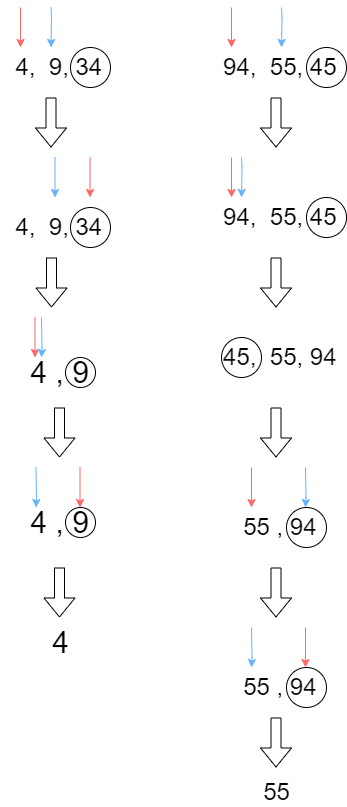

The diagram above was exported from draw.io. Its source (the exported page's mxGraphModel, read from the mxfile embedded in the PNG):
<mxGraphModel dx="1278" dy="481" grid="1" gridSize="10" guides="1" tooltips="1" connect="1" arrows="1" fold="1" page="1" pageScale="1" pageWidth="827" pageHeight="1169" math="0" shadow="0">
  <root>
    <mxCell id="0" />
    <mxCell id="1" parent="0" />
    <mxCell id="OJ30GkkMvPtfl-tTuUrY-79" value="" style="ellipse;whiteSpace=wrap;html=1;aspect=fixed;labelBackgroundColor=none;fontSize=24;fontColor=#000000;" vertex="1" parent="1">
      <mxGeometry x="515" y="550" width="40" height="40" as="geometry" />
    </mxCell>
    <mxCell id="OJ30GkkMvPtfl-tTuUrY-45" value="" style="ellipse;whiteSpace=wrap;html=1;aspect=fixed;labelBackgroundColor=none;fontSize=24;fontColor=#000000;" vertex="1" parent="1">
      <mxGeometry x="294" y="400" width="30" height="30" as="geometry" />
    </mxCell>
    <mxCell id="OJ30GkkMvPtfl-tTuUrY-11" value="" style="ellipse;whiteSpace=wrap;html=1;aspect=fixed;labelBackgroundColor=none;fontSize=24;fontColor=#000000;" vertex="1" parent="1">
      <mxGeometry x="299" y="90" width="40" height="40" as="geometry" />
    </mxCell>
    <mxCell id="OJ30GkkMvPtfl-tTuUrY-1" value="&lt;span style=&quot;font-size: 24px;&quot;&gt;&amp;nbsp;4,&amp;nbsp; 9, 34&lt;/span&gt;" style="text;html=1;align=center;verticalAlign=middle;resizable=0;points=[];autosize=1;strokeColor=none;fillColor=none;" vertex="1" parent="1">
      <mxGeometry x="229" y="100" width="110" height="20" as="geometry" />
    </mxCell>
    <mxCell id="OJ30GkkMvPtfl-tTuUrY-7" value="" style="endArrow=classic;html=1;rounded=0;fontSize=24;fontColor=#000000;strokeColor=#FF6666;" edge="1" parent="1">
      <mxGeometry width="50" height="50" relative="1" as="geometry">
        <mxPoint x="249" y="50" as="sourcePoint" />
        <mxPoint x="249" y="90" as="targetPoint" />
      </mxGeometry>
    </mxCell>
    <mxCell id="OJ30GkkMvPtfl-tTuUrY-8" value="" style="endArrow=classic;html=1;rounded=0;fontSize=24;fontColor=#000000;fillColor=#66B2FF;strokeColor=#66B2FF;" edge="1" parent="1">
      <mxGeometry width="50" height="50" relative="1" as="geometry">
        <mxPoint x="279.5" y="50" as="sourcePoint" />
        <mxPoint x="279.5" y="90" as="targetPoint" />
        <Array as="points">
          <mxPoint x="280" y="60" />
        </Array>
      </mxGeometry>
    </mxCell>
    <mxCell id="OJ30GkkMvPtfl-tTuUrY-10" value="" style="shape=flexArrow;endArrow=classic;html=1;rounded=0;fontSize=24;fontColor=#000000;strokeColor=#000000;fillColor=#FFFFFF;" edge="1" parent="1">
      <mxGeometry width="50" height="50" relative="1" as="geometry">
        <mxPoint x="279.5" y="140" as="sourcePoint" />
        <mxPoint x="279.5" y="190" as="targetPoint" />
      </mxGeometry>
    </mxCell>
    <mxCell id="OJ30GkkMvPtfl-tTuUrY-15" value="" style="endArrow=classic;html=1;rounded=0;fontSize=24;fontColor=#000000;strokeColor=#FF6666;" edge="1" parent="1">
      <mxGeometry width="50" height="50" relative="1" as="geometry">
        <mxPoint x="318.5" y="200" as="sourcePoint" />
        <mxPoint x="318.5" y="240" as="targetPoint" />
      </mxGeometry>
    </mxCell>
    <mxCell id="OJ30GkkMvPtfl-tTuUrY-16" value="" style="endArrow=classic;html=1;rounded=0;fontSize=24;fontColor=#000000;fillColor=#66B2FF;strokeColor=#66B2FF;" edge="1" parent="1">
      <mxGeometry width="50" height="50" relative="1" as="geometry">
        <mxPoint x="283.5" y="200" as="sourcePoint" />
        <mxPoint x="283.5" y="240" as="targetPoint" />
      </mxGeometry>
    </mxCell>
    <mxCell id="OJ30GkkMvPtfl-tTuUrY-38" value="" style="ellipse;whiteSpace=wrap;html=1;aspect=fixed;labelBackgroundColor=none;fontSize=24;fontColor=#000000;" vertex="1" parent="1">
      <mxGeometry x="299" y="250" width="40" height="40" as="geometry" />
    </mxCell>
    <mxCell id="OJ30GkkMvPtfl-tTuUrY-39" value="&lt;span style=&quot;font-size: 24px;&quot;&gt;&amp;nbsp;4,&amp;nbsp; 9, 34&lt;/span&gt;" style="text;html=1;align=center;verticalAlign=middle;resizable=0;points=[];autosize=1;strokeColor=none;fillColor=none;" vertex="1" parent="1">
      <mxGeometry x="229" y="260" width="110" height="20" as="geometry" />
    </mxCell>
    <mxCell id="OJ30GkkMvPtfl-tTuUrY-41" value="" style="endArrow=classic;html=1;rounded=0;fontSize=24;fontColor=#000000;strokeColor=#FF6666;" edge="1" parent="1">
      <mxGeometry width="50" height="50" relative="1" as="geometry">
        <mxPoint x="263.5" y="360" as="sourcePoint" />
        <mxPoint x="263.5" y="400" as="targetPoint" />
      </mxGeometry>
    </mxCell>
    <mxCell id="OJ30GkkMvPtfl-tTuUrY-42" value="" style="endArrow=classic;html=1;rounded=0;fontSize=24;fontColor=#000000;fillColor=#66B2FF;strokeColor=#66B2FF;" edge="1" parent="1">
      <mxGeometry width="50" height="50" relative="1" as="geometry">
        <mxPoint x="270" y="360" as="sourcePoint" />
        <mxPoint x="270" y="400" as="targetPoint" />
        <Array as="points">
          <mxPoint x="270.5" y="390" />
        </Array>
      </mxGeometry>
    </mxCell>
    <mxCell id="OJ30GkkMvPtfl-tTuUrY-44" value="&lt;font style=&quot;font-size: 30px;&quot;&gt;&amp;nbsp;4 , 9&lt;/font&gt;" style="text;html=1;align=center;verticalAlign=middle;resizable=0;points=[];autosize=1;strokeColor=none;fillColor=none;" vertex="1" parent="1">
      <mxGeometry x="244" y="400" width="80" height="30" as="geometry" />
    </mxCell>
    <mxCell id="OJ30GkkMvPtfl-tTuUrY-46" value="" style="shape=flexArrow;endArrow=classic;html=1;rounded=0;fontSize=24;fontColor=#000000;strokeColor=#000000;fillColor=#FFFFFF;" edge="1" parent="1">
      <mxGeometry width="50" height="50" relative="1" as="geometry">
        <mxPoint x="288" y="450" as="sourcePoint" />
        <mxPoint x="288" y="500" as="targetPoint" />
      </mxGeometry>
    </mxCell>
    <mxCell id="OJ30GkkMvPtfl-tTuUrY-51" value="" style="ellipse;whiteSpace=wrap;html=1;aspect=fixed;labelBackgroundColor=none;fontSize=24;fontColor=#000000;" vertex="1" parent="1">
      <mxGeometry x="294" y="550" width="30" height="30" as="geometry" />
    </mxCell>
    <mxCell id="OJ30GkkMvPtfl-tTuUrY-52" value="" style="endArrow=classic;html=1;rounded=0;fontSize=24;fontColor=#000000;strokeColor=#FF6666;" edge="1" parent="1">
      <mxGeometry width="50" height="50" relative="1" as="geometry">
        <mxPoint x="308.5" y="510" as="sourcePoint" />
        <mxPoint x="308.5" y="550" as="targetPoint" />
      </mxGeometry>
    </mxCell>
    <mxCell id="OJ30GkkMvPtfl-tTuUrY-53" value="" style="endArrow=classic;html=1;rounded=0;fontSize=24;fontColor=#000000;fillColor=#66B2FF;strokeColor=#66B2FF;" edge="1" parent="1">
      <mxGeometry width="50" height="50" relative="1" as="geometry">
        <mxPoint x="264.5" y="510" as="sourcePoint" />
        <mxPoint x="264.5" y="550" as="targetPoint" />
        <Array as="points">
          <mxPoint x="265" y="540" />
        </Array>
      </mxGeometry>
    </mxCell>
    <mxCell id="OJ30GkkMvPtfl-tTuUrY-54" value="&lt;font style=&quot;font-size: 30px;&quot;&gt;&amp;nbsp;4 , 9&lt;/font&gt;" style="text;html=1;align=center;verticalAlign=middle;resizable=0;points=[];autosize=1;strokeColor=none;fillColor=none;" vertex="1" parent="1">
      <mxGeometry x="244" y="550" width="80" height="30" as="geometry" />
    </mxCell>
    <mxCell id="OJ30GkkMvPtfl-tTuUrY-55" value="" style="shape=flexArrow;endArrow=classic;html=1;rounded=0;fontSize=24;fontColor=#000000;strokeColor=#000000;fillColor=#FFFFFF;" edge="1" parent="1">
      <mxGeometry width="50" height="50" relative="1" as="geometry">
        <mxPoint x="288" y="610" as="sourcePoint" />
        <mxPoint x="288" y="660" as="targetPoint" />
      </mxGeometry>
    </mxCell>
    <mxCell id="OJ30GkkMvPtfl-tTuUrY-56" value="&lt;font style=&quot;font-size: 30px;&quot;&gt;&amp;nbsp;4&amp;nbsp;&lt;/font&gt;" style="text;html=1;align=center;verticalAlign=middle;resizable=0;points=[];autosize=1;strokeColor=none;fillColor=none;" vertex="1" parent="1">
      <mxGeometry x="263.5" y="670" width="50" height="30" as="geometry" />
    </mxCell>
    <mxCell id="OJ30GkkMvPtfl-tTuUrY-57" value="" style="shape=flexArrow;endArrow=classic;html=1;rounded=0;fontSize=24;fontColor=#000000;strokeColor=#000000;fillColor=#FFFFFF;" edge="1" parent="1">
      <mxGeometry width="50" height="50" relative="1" as="geometry">
        <mxPoint x="280" y="300" as="sourcePoint" />
        <mxPoint x="280" y="350" as="targetPoint" />
      </mxGeometry>
    </mxCell>
    <mxCell id="OJ30GkkMvPtfl-tTuUrY-59" value="" style="ellipse;whiteSpace=wrap;html=1;aspect=fixed;labelBackgroundColor=none;fontSize=24;fontColor=#000000;" vertex="1" parent="1">
      <mxGeometry x="535" y="90" width="40" height="40" as="geometry" />
    </mxCell>
    <mxCell id="OJ30GkkMvPtfl-tTuUrY-60" value="&lt;span style=&quot;font-size: 24px;&quot;&gt;&amp;nbsp;94,&amp;nbsp; 55, 45&lt;/span&gt;" style="text;html=1;align=center;verticalAlign=middle;resizable=0;points=[];autosize=1;strokeColor=none;fillColor=none;" vertex="1" parent="1">
      <mxGeometry x="435" y="100" width="140" height="20" as="geometry" />
    </mxCell>
    <mxCell id="OJ30GkkMvPtfl-tTuUrY-61" value="" style="endArrow=classic;html=1;rounded=0;fontSize=24;fontColor=#000000;strokeColor=#FF6666;" edge="1" parent="1">
      <mxGeometry width="50" height="50" relative="1" as="geometry">
        <mxPoint x="460" y="50" as="sourcePoint" />
        <mxPoint x="460" y="90" as="targetPoint" />
      </mxGeometry>
    </mxCell>
    <mxCell id="OJ30GkkMvPtfl-tTuUrY-62" value="" style="endArrow=classic;html=1;rounded=0;fontSize=24;fontColor=#000000;fillColor=#66B2FF;strokeColor=#66B2FF;" edge="1" parent="1">
      <mxGeometry width="50" height="50" relative="1" as="geometry">
        <mxPoint x="510" y="50" as="sourcePoint" />
        <mxPoint x="510" y="90" as="targetPoint" />
        <Array as="points">
          <mxPoint x="510.5" y="60" />
        </Array>
      </mxGeometry>
    </mxCell>
    <mxCell id="OJ30GkkMvPtfl-tTuUrY-64" value="" style="shape=flexArrow;endArrow=classic;html=1;rounded=0;fontSize=24;fontColor=#000000;strokeColor=#000000;fillColor=#FFFFFF;" edge="1" parent="1">
      <mxGeometry width="50" height="50" relative="1" as="geometry">
        <mxPoint x="504.5" y="140" as="sourcePoint" />
        <mxPoint x="504.5" y="190" as="targetPoint" />
      </mxGeometry>
    </mxCell>
    <mxCell id="OJ30GkkMvPtfl-tTuUrY-65" value="" style="ellipse;whiteSpace=wrap;html=1;aspect=fixed;labelBackgroundColor=none;fontSize=24;fontColor=#000000;" vertex="1" parent="1">
      <mxGeometry x="535" y="240" width="40" height="40" as="geometry" />
    </mxCell>
    <mxCell id="OJ30GkkMvPtfl-tTuUrY-66" value="&lt;span style=&quot;font-size: 24px;&quot;&gt;&amp;nbsp;94,&amp;nbsp; 55, 45&lt;/span&gt;" style="text;html=1;align=center;verticalAlign=middle;resizable=0;points=[];autosize=1;strokeColor=none;fillColor=none;" vertex="1" parent="1">
      <mxGeometry x="435" y="250" width="140" height="20" as="geometry" />
    </mxCell>
    <mxCell id="OJ30GkkMvPtfl-tTuUrY-67" value="" style="endArrow=classic;html=1;rounded=0;fontSize=24;fontColor=#000000;strokeColor=#FF6666;" edge="1" parent="1">
      <mxGeometry width="50" height="50" relative="1" as="geometry">
        <mxPoint x="460" y="200" as="sourcePoint" />
        <mxPoint x="460" y="240" as="targetPoint" />
      </mxGeometry>
    </mxCell>
    <mxCell id="OJ30GkkMvPtfl-tTuUrY-68" value="" style="endArrow=classic;html=1;rounded=0;fontSize=24;fontColor=#000000;fillColor=#66B2FF;strokeColor=#66B2FF;" edge="1" parent="1">
      <mxGeometry width="50" height="50" relative="1" as="geometry">
        <mxPoint x="470" y="200" as="sourcePoint" />
        <mxPoint x="470" y="240" as="targetPoint" />
        <Array as="points">
          <mxPoint x="470.5" y="210" />
        </Array>
      </mxGeometry>
    </mxCell>
    <mxCell id="OJ30GkkMvPtfl-tTuUrY-69" value="" style="shape=flexArrow;endArrow=classic;html=1;rounded=0;fontSize=24;fontColor=#000000;strokeColor=#000000;fillColor=#FFFFFF;" edge="1" parent="1">
      <mxGeometry width="50" height="50" relative="1" as="geometry">
        <mxPoint x="504.5" y="300" as="sourcePoint" />
        <mxPoint x="504.5" y="350" as="targetPoint" />
      </mxGeometry>
    </mxCell>
    <mxCell id="OJ30GkkMvPtfl-tTuUrY-70" value="" style="ellipse;whiteSpace=wrap;html=1;aspect=fixed;labelBackgroundColor=none;fontSize=24;fontColor=#000000;" vertex="1" parent="1">
      <mxGeometry x="450" y="380" width="40" height="40" as="geometry" />
    </mxCell>
    <mxCell id="OJ30GkkMvPtfl-tTuUrY-71" value="&lt;span style=&quot;font-size: 24px;&quot;&gt;&amp;nbsp;45,&amp;nbsp; 55, 94&lt;/span&gt;" style="text;html=1;align=center;verticalAlign=middle;resizable=0;points=[];autosize=1;strokeColor=none;fillColor=none;" vertex="1" parent="1">
      <mxGeometry x="435" y="390" width="140" height="20" as="geometry" />
    </mxCell>
    <mxCell id="OJ30GkkMvPtfl-tTuUrY-74" value="" style="shape=flexArrow;endArrow=classic;html=1;rounded=0;fontSize=24;fontColor=#000000;strokeColor=#000000;fillColor=#FFFFFF;" edge="1" parent="1">
      <mxGeometry width="50" height="50" relative="1" as="geometry">
        <mxPoint x="504.5" y="450" as="sourcePoint" />
        <mxPoint x="504.5" y="500" as="targetPoint" />
      </mxGeometry>
    </mxCell>
    <mxCell id="OJ30GkkMvPtfl-tTuUrY-76" value="" style="endArrow=classic;html=1;rounded=0;fontSize=24;fontColor=#000000;strokeColor=#FF6666;" edge="1" parent="1">
      <mxGeometry width="50" height="50" relative="1" as="geometry">
        <mxPoint x="480" y="510" as="sourcePoint" />
        <mxPoint x="480" y="550" as="targetPoint" />
      </mxGeometry>
    </mxCell>
    <mxCell id="OJ30GkkMvPtfl-tTuUrY-77" value="" style="endArrow=classic;html=1;rounded=0;fontSize=24;fontColor=#000000;fillColor=#66B2FF;strokeColor=#66B2FF;" edge="1" parent="1">
      <mxGeometry width="50" height="50" relative="1" as="geometry">
        <mxPoint x="534" y="510" as="sourcePoint" />
        <mxPoint x="534" y="550" as="targetPoint" />
        <Array as="points">
          <mxPoint x="534.5" y="540" />
        </Array>
      </mxGeometry>
    </mxCell>
    <mxCell id="OJ30GkkMvPtfl-tTuUrY-78" value="&lt;font style=&quot;font-size: 24px;&quot;&gt;&amp;nbsp;55 , 94&lt;/font&gt;" style="text;html=1;align=center;verticalAlign=middle;resizable=0;points=[];autosize=1;strokeColor=none;fillColor=none;" vertex="1" parent="1">
      <mxGeometry x="455" y="560" width="100" height="20" as="geometry" />
    </mxCell>
    <mxCell id="OJ30GkkMvPtfl-tTuUrY-80" value="" style="shape=flexArrow;endArrow=classic;html=1;rounded=0;fontSize=24;fontColor=#000000;strokeColor=#000000;fillColor=#FFFFFF;" edge="1" parent="1">
      <mxGeometry width="50" height="50" relative="1" as="geometry">
        <mxPoint x="504.5" y="610" as="sourcePoint" />
        <mxPoint x="504.5" y="660" as="targetPoint" />
      </mxGeometry>
    </mxCell>
    <mxCell id="OJ30GkkMvPtfl-tTuUrY-81" value="" style="ellipse;whiteSpace=wrap;html=1;aspect=fixed;labelBackgroundColor=none;fontSize=24;fontColor=#000000;" vertex="1" parent="1">
      <mxGeometry x="515" y="710" width="40" height="40" as="geometry" />
    </mxCell>
    <mxCell id="OJ30GkkMvPtfl-tTuUrY-82" value="" style="endArrow=classic;html=1;rounded=0;fontSize=24;fontColor=#000000;strokeColor=#FF6666;" edge="1" parent="1">
      <mxGeometry width="50" height="50" relative="1" as="geometry">
        <mxPoint x="534" y="670" as="sourcePoint" />
        <mxPoint x="534" y="710" as="targetPoint" />
      </mxGeometry>
    </mxCell>
    <mxCell id="OJ30GkkMvPtfl-tTuUrY-83" value="" style="endArrow=classic;html=1;rounded=0;fontSize=24;fontColor=#000000;fillColor=#66B2FF;strokeColor=#66B2FF;" edge="1" parent="1">
      <mxGeometry width="50" height="50" relative="1" as="geometry">
        <mxPoint x="480" y="670" as="sourcePoint" />
        <mxPoint x="480" y="710" as="targetPoint" />
        <Array as="points">
          <mxPoint x="480.5" y="700" />
        </Array>
      </mxGeometry>
    </mxCell>
    <mxCell id="OJ30GkkMvPtfl-tTuUrY-84" value="&lt;font style=&quot;font-size: 24px;&quot;&gt;&amp;nbsp;55 , 94&lt;/font&gt;" style="text;html=1;align=center;verticalAlign=middle;resizable=0;points=[];autosize=1;strokeColor=none;fillColor=none;" vertex="1" parent="1">
      <mxGeometry x="455" y="720" width="100" height="20" as="geometry" />
    </mxCell>
    <mxCell id="OJ30GkkMvPtfl-tTuUrY-85" value="" style="shape=flexArrow;endArrow=classic;html=1;rounded=0;fontSize=24;fontColor=#000000;strokeColor=#000000;fillColor=#FFFFFF;" edge="1" parent="1">
      <mxGeometry width="50" height="50" relative="1" as="geometry">
        <mxPoint x="504.5" y="760" as="sourcePoint" />
        <mxPoint x="504.5" y="810" as="targetPoint" />
      </mxGeometry>
    </mxCell>
    <mxCell id="OJ30GkkMvPtfl-tTuUrY-86" value="&lt;font style=&quot;font-size: 24px;&quot;&gt;55&lt;/font&gt;" style="text;html=1;align=center;verticalAlign=middle;resizable=0;points=[];autosize=1;strokeColor=none;fillColor=none;" vertex="1" parent="1">
      <mxGeometry x="485" y="825" width="40" height="20" as="geometry" />
    </mxCell>
  </root>
</mxGraphModel>